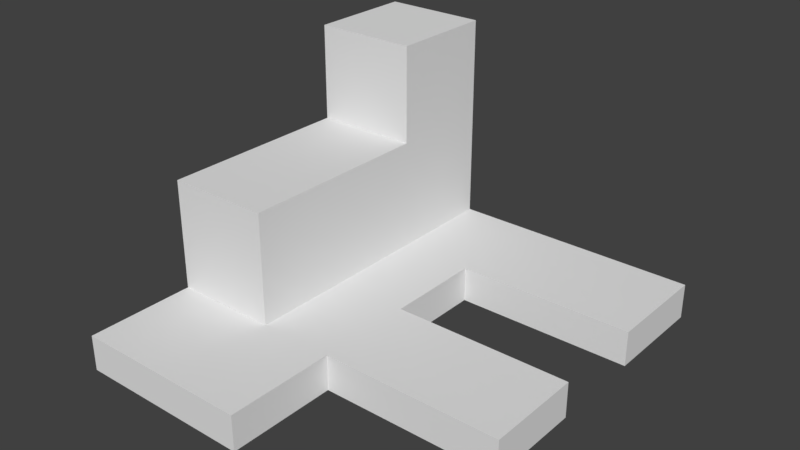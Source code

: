 # Source: harbor.blend  (saved by Blender 2.79.0; exported with 4.5.12 LTS)
import bpy
from mathutils import Matrix  # noqa: F401  (used for matrix-valued properties, if any)

bpy.ops.wm.read_factory_settings(use_empty=True)
scene = bpy.context.scene
scene.name = 'Scene'

# ---- collections
col_collection_1 = bpy.data.collections.new('Collection 1'); scene.collection.children.link(col_collection_1)

# ---- world
world_world = bpy.data.worlds.new('World'); scene.world = world_world
world_world.color = (0.05088, 0.05088, 0.05088)
world_world.use_sun_shadow = False
world_world.sun_shadow_jitter_overblur = 0.0
world_world.cycles.sampling_method = 'MANUAL'

# ---- meshes
me_cube_001 = bpy.data.meshes.new('Cube.001')
me_cube_001.from_pydata([(-1.0, -1.0, -1.0), (-1.0, -1.0, 1.0), (-1.0, 1.0, -1.0), (-1.0, 1.0, 1.0), (1.0, -1.0, -1.0), (1.0, -1.0, 1.0), (1.0, 1.0, -1.0), (1.0, 1.0, 1.0), (-1.833, 1.0, -1.0), (-1.833, -1.0, -1.0), (-1.833, -1.0, 1.0), (-1.833, 1.0, 1.0), (-1.0, -1.0, -1.0), (-1.0, -1.0, 1.0), (-1.833, -1.0, -1.0), (-1.833, -1.0, 1.0), (-1.0, -4.661, -1.0), (-1.0, -4.661, 1.0), (-1.833, -4.661, -1.0), (-1.833, -4.661, 1.0), (-1.0, -2.831, 1.0), (-1.0, -2.831, -1.0), (-1.0, -1.0, -1.0), (-1.0, -1.0, 1.0), (-1.0, -4.661, -1.0), (-1.0, -4.661, 1.0), (-1.0, -2.831, -1.0), (-1.0, -2.831, 1.0), (1.0, -4.661, -1.0), (1.0, -4.661, 1.0), (1.0, -2.831, -1.0), (1.0, -2.831, 1.0), (-1.0, -6.699, -1.0), (-1.0, -6.699, 1.0), (-1.833, -6.699, -1.0), (-1.833, -6.699, 1.0), (-3.0, 1.0, -1.0), (-3.0, -1.0, -1.0), (-3.0, -1.0, 1.0), (-3.0, 1.0, 1.0), (-3.0, -1.0, -1.0), (-3.0, -1.0, 1.0), (-3.0, -4.661, -1.0), (-3.0, -4.661, 1.0), (-3.0, -6.699, -1.0), (-3.0, -6.699, 1.0), (-1.833, -1.0, 12.65), (-1.833, 1.0, 12.65), (-1.833, -1.0, 7.213), (-1.833, -4.661, 7.213), (-3.0, -1.0, 12.65), (-3.0, 1.0, 12.65), (-3.0, -1.0, 7.213), (-3.0, -4.661, 7.213)], [], [(2, 0, 9, 8), (2, 3, 7, 6), (6, 7, 5, 4), (4, 5, 1, 0), (2, 6, 4, 0), (7, 3, 1, 5), (9, 10, 38, 37), (3, 2, 8, 11), (9, 0, 12, 14), (1, 3, 11, 10), (14, 12, 21, 16, 18), (0, 1, 13, 12), (1, 10, 15, 13), (10, 9, 14, 15), (17, 19, 35, 33), (13, 20, 27, 23), (13, 15, 19, 17, 20), (14, 18, 42, 40), (22, 23, 27, 26), (12, 13, 23, 22), (27, 25, 29, 31), (20, 17, 25, 27), (16, 21, 26, 24), (17, 16, 24, 25), (21, 12, 22, 26), (30, 31, 29, 28), (25, 24, 28, 29), (26, 27, 31, 30), (24, 26, 30, 28), (32, 33, 35, 34), (34, 35, 45, 44), (18, 16, 32, 34), (16, 17, 33, 32), (37, 38, 39, 36), (41, 40, 42, 43), (43, 42, 44, 45), (18, 34, 44, 42), (10, 11, 47, 46), (15, 14, 40, 41), (15, 41, 52, 48), (11, 8, 36, 39), (35, 19, 43, 45), (8, 9, 37, 36), (46, 47, 51, 50), (49, 48, 52, 53), (39, 38, 50, 51), (43, 19, 49, 53), (41, 43, 53, 52), (11, 39, 51, 47), (38, 10, 46, 50), (19, 15, 48, 49)])
me_cube_001.use_remesh_preserve_volume = False
me_cube_001.use_remesh_preserve_attributes = False
me_cube_001.use_mirror_vertex_groups = False
me_cube_001.update()

# ---- objects
ob_cube = bpy.data.objects.new('Cube', me_cube_001)

# ---- transforms, parenting, visibility, modifiers, constraints
ob_cube.location = (0.5048, 1.0, 0.1)
ob_cube.scale = (0.5, 0.3, 0.1)
ob_cube.lineart.crease_threshold = 0.0

# ---- collection membership
col_collection_1.objects.link(ob_cube)

# ---- scene / render settings (as saved in the file)
scene.frame_start = 1; scene.frame_end = 250; scene.frame_set(1)
scene.render.engine = 'BLENDER_EEVEE_NEXT'
scene.render.resolution_percentage = 50
scene.render.dither_intensity = 0.0
scene.cycles.use_denoising = False
scene.cycles.samples = 128
scene.cycles.sampling_pattern = 'TABULATED_SOBOL'
scene.cycles.use_adaptive_sampling = False
scene.cycles.use_light_tree = False
scene.cycles.blur_glossy = 0.0
scene.cycles.sample_clamp_indirect = 0.0
scene.view_settings.view_transform = 'Standard'
bpy.context.view_layer.update()

# ---- added for rendering (the .blend has no active camera and no usable light): camera, sun
cam_auto = bpy.data.cameras.new('AutoCamera')
cam_auto.lens = 50.0
cam_auto.sensor_width = 36.0
cam_auto.clip_end = 1000.0
ob_auto_camera = bpy.data.objects.new('AutoCamera', cam_auto)
scene.collection.objects.link(ob_auto_camera)
ob_auto_camera.location = (3.10107, -3.57034, 3.15954)
ob_auto_camera.rotation_euler = (1.09748, -7.21219e-08, 0.694738)
scene.camera = ob_auto_camera
light_auto_sun = bpy.data.lights.new('AutoSun', 'SUN')
light_auto_sun.energy = 3.0
light_auto_sun.angle = 0.0523599
ob_auto_sun = bpy.data.objects.new('AutoSun', light_auto_sun)
scene.collection.objects.link(ob_auto_sun)
ob_auto_sun.rotation_euler = (0.872665, 0.174533, 0.523599)
bpy.context.view_layer.update()
